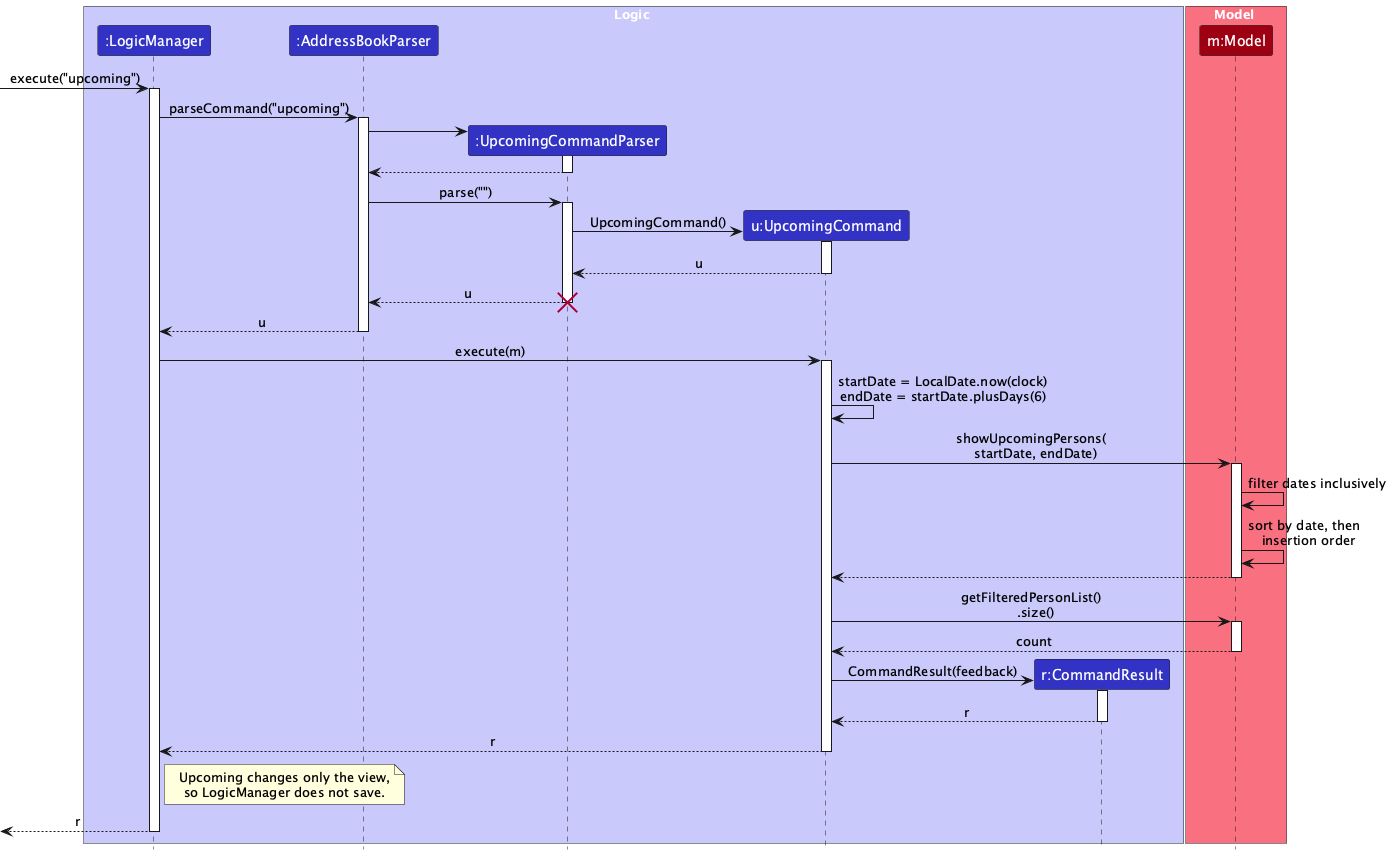

The diagram above was rendered by PlantUML. Its source (embedded in the PNG):
@startuml
!include style.puml
skinparam ArrowFontStyle plain

box Logic LOGIC_COLOR_T1
participant ":LogicManager" as LogicManager LOGIC_COLOR
participant ":AddressBookParser" as AddressBookParser LOGIC_COLOR
participant ":UpcomingCommandParser" as UpcomingCommandParser LOGIC_COLOR
participant "u:UpcomingCommand" as UpcomingCommand LOGIC_COLOR
participant "r:CommandResult" as CommandResult LOGIC_COLOR
end box

box Model MODEL_COLOR_T1
participant "m:Model" as Model MODEL_COLOR
end box

[-> LogicManager : execute("upcoming")
activate LogicManager

LogicManager -> AddressBookParser : parseCommand("upcoming")
activate AddressBookParser

create UpcomingCommandParser
AddressBookParser -> UpcomingCommandParser
activate UpcomingCommandParser
UpcomingCommandParser --> AddressBookParser
deactivate UpcomingCommandParser

AddressBookParser -> UpcomingCommandParser : parse("")
activate UpcomingCommandParser

create UpcomingCommand
UpcomingCommandParser -> UpcomingCommand : UpcomingCommand()
activate UpcomingCommand
UpcomingCommand --> UpcomingCommandParser : u
deactivate UpcomingCommand

UpcomingCommandParser --> AddressBookParser : u
deactivate UpcomingCommandParser
destroy UpcomingCommandParser

AddressBookParser --> LogicManager : u
deactivate AddressBookParser

LogicManager -> UpcomingCommand : execute(m)
activate UpcomingCommand

UpcomingCommand -> UpcomingCommand : startDate = LocalDate.now(clock)\nendDate = startDate.plusDays(6)
UpcomingCommand -> Model : showUpcomingPersons(\n  startDate, endDate)
activate Model

Model -> Model : filter dates inclusively
Model -> Model : sort by date, then\n  insertion order

Model --> UpcomingCommand
deactivate Model

UpcomingCommand -> Model : getFilteredPersonList()\n  .size()
activate Model
Model --> UpcomingCommand : count
deactivate Model

create CommandResult
UpcomingCommand -> CommandResult : CommandResult(feedback)
activate CommandResult
CommandResult --> UpcomingCommand : r
deactivate CommandResult

UpcomingCommand --> LogicManager : r
deactivate UpcomingCommand

note right of LogicManager
  Upcoming changes only the view,
  so LogicManager does not save.
end note

[<-- LogicManager : r
deactivate LogicManager
@enduml